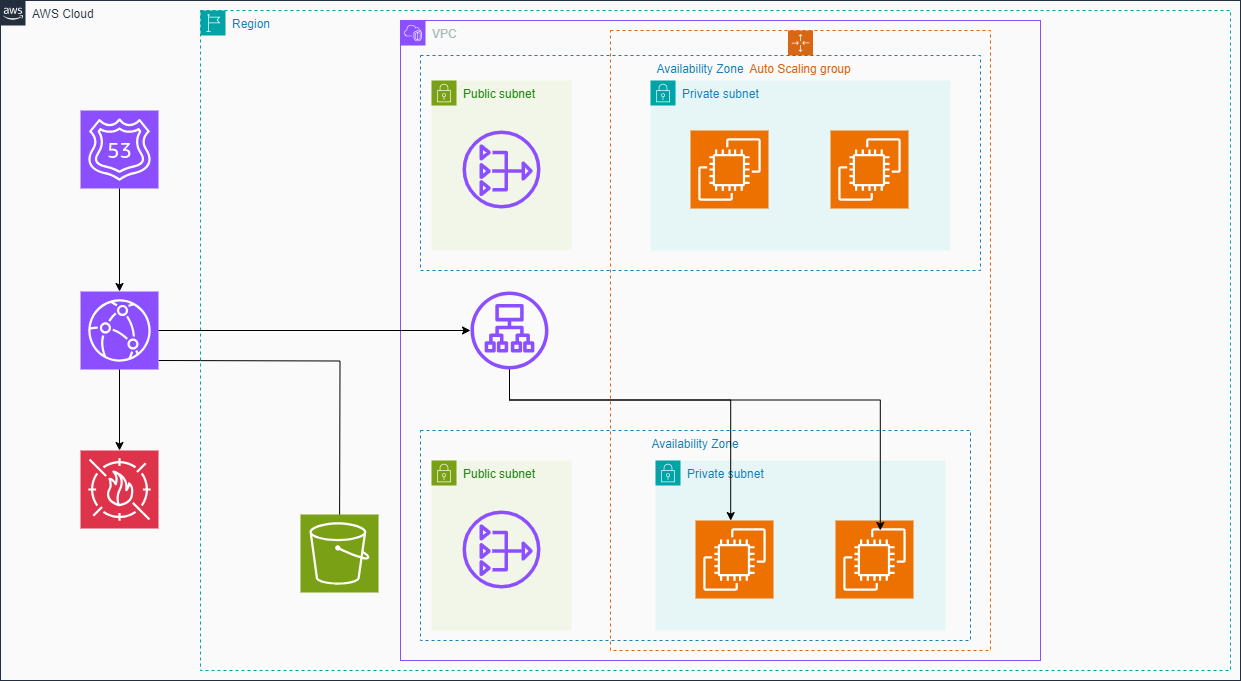

The diagram above was exported from draw.io. Its source (the exported page's mxGraphModel, read from the mxfile embedded in the PNG):
<mxGraphModel dx="1834" dy="746" grid="1" gridSize="10" guides="1" tooltips="1" connect="1" arrows="1" fold="1" page="0" pageScale="1" pageWidth="1169" pageHeight="827" background="#fafafa" math="0" shadow="0">
  <root>
    <mxCell id="0" />
    <mxCell id="1" parent="0" />
    <mxCell id="PNu0VL9VbbYNTa10Eiv8-4" value="AWS Cloud" style="points=[[0,0],[0.25,0],[0.5,0],[0.75,0],[1,0],[1,0.25],[1,0.5],[1,0.75],[1,1],[0.75,1],[0.5,1],[0.25,1],[0,1],[0,0.75],[0,0.5],[0,0.25]];outlineConnect=0;gradientColor=none;html=1;whiteSpace=wrap;fontSize=12;fontStyle=0;container=1;pointerEvents=0;collapsible=0;recursiveResize=0;shape=mxgraph.aws4.group;grIcon=mxgraph.aws4.group_aws_cloud_alt;strokeColor=#232F3E;fillColor=none;verticalAlign=top;align=left;spacingLeft=30;fontColor=#232F3E;dashed=0;" vertex="1" parent="1">
      <mxGeometry x="-160" y="80" width="1240" height="680" as="geometry" />
    </mxCell>
    <mxCell id="PNu0VL9VbbYNTa10Eiv8-5" value="" style="sketch=0;points=[[0,0,0],[0.25,0,0],[0.5,0,0],[0.75,0,0],[1,0,0],[0,1,0],[0.25,1,0],[0.5,1,0],[0.75,1,0],[1,1,0],[0,0.25,0],[0,0.5,0],[0,0.75,0],[1,0.25,0],[1,0.5,0],[1,0.75,0]];outlineConnect=0;fontColor=#232F3E;fillColor=#8C4FFF;strokeColor=#ffffff;dashed=0;verticalLabelPosition=bottom;verticalAlign=top;align=center;html=1;fontSize=12;fontStyle=0;aspect=fixed;shape=mxgraph.aws4.resourceIcon;resIcon=mxgraph.aws4.route_53;" vertex="1" parent="PNu0VL9VbbYNTa10Eiv8-4">
      <mxGeometry x="80" y="110" width="78" height="78" as="geometry" />
    </mxCell>
    <mxCell id="PNu0VL9VbbYNTa10Eiv8-23" style="edgeStyle=orthogonalEdgeStyle;rounded=0;orthogonalLoop=1;jettySize=auto;html=1;" edge="1" parent="PNu0VL9VbbYNTa10Eiv8-4">
      <mxGeometry relative="1" as="geometry">
        <mxPoint x="158" y="360" as="sourcePoint" />
        <mxPoint x="339" y="554" as="targetPoint" />
      </mxGeometry>
    </mxCell>
    <mxCell id="PNu0VL9VbbYNTa10Eiv8-6" value="" style="sketch=0;points=[[0,0,0],[0.25,0,0],[0.5,0,0],[0.75,0,0],[1,0,0],[0,1,0],[0.25,1,0],[0.5,1,0],[0.75,1,0],[1,1,0],[0,0.25,0],[0,0.5,0],[0,0.75,0],[1,0.25,0],[1,0.5,0],[1,0.75,0]];outlineConnect=0;fontColor=#232F3E;fillColor=#8C4FFF;strokeColor=#ffffff;dashed=0;verticalLabelPosition=bottom;verticalAlign=top;align=center;html=1;fontSize=12;fontStyle=0;aspect=fixed;shape=mxgraph.aws4.resourceIcon;resIcon=mxgraph.aws4.cloudfront;" vertex="1" parent="PNu0VL9VbbYNTa10Eiv8-4">
      <mxGeometry x="80" y="291" width="78" height="78" as="geometry" />
    </mxCell>
    <mxCell id="PNu0VL9VbbYNTa10Eiv8-7" value="" style="sketch=0;points=[[0,0,0],[0.25,0,0],[0.5,0,0],[0.75,0,0],[1,0,0],[0,1,0],[0.25,1,0],[0.5,1,0],[0.75,1,0],[1,1,0],[0,0.25,0],[0,0.5,0],[0,0.75,0],[1,0.25,0],[1,0.5,0],[1,0.75,0]];outlineConnect=0;fontColor=#232F3E;fillColor=#DD344C;strokeColor=#ffffff;dashed=0;verticalLabelPosition=bottom;verticalAlign=top;align=center;html=1;fontSize=12;fontStyle=0;aspect=fixed;shape=mxgraph.aws4.resourceIcon;resIcon=mxgraph.aws4.waf;" vertex="1" parent="PNu0VL9VbbYNTa10Eiv8-4">
      <mxGeometry x="80" y="450" width="78" height="78" as="geometry" />
    </mxCell>
    <mxCell id="PNu0VL9VbbYNTa10Eiv8-8" value="Region" style="points=[[0,0],[0.25,0],[0.5,0],[0.75,0],[1,0],[1,0.25],[1,0.5],[1,0.75],[1,1],[0.75,1],[0.5,1],[0.25,1],[0,1],[0,0.75],[0,0.5],[0,0.25]];outlineConnect=0;gradientColor=none;html=1;whiteSpace=wrap;fontSize=12;fontStyle=0;container=1;pointerEvents=0;collapsible=0;recursiveResize=0;shape=mxgraph.aws4.group;grIcon=mxgraph.aws4.group_region;strokeColor=#00A4A6;fillColor=none;verticalAlign=top;align=left;spacingLeft=30;fontColor=#147EBA;dashed=1;" vertex="1" parent="PNu0VL9VbbYNTa10Eiv8-4">
      <mxGeometry x="200" y="10" width="1030" height="660" as="geometry" />
    </mxCell>
    <mxCell id="PNu0VL9VbbYNTa10Eiv8-9" value="" style="sketch=0;points=[[0,0,0],[0.25,0,0],[0.5,0,0],[0.75,0,0],[1,0,0],[0,1,0],[0.25,1,0],[0.5,1,0],[0.75,1,0],[1,1,0],[0,0.25,0],[0,0.5,0],[0,0.75,0],[1,0.25,0],[1,0.5,0],[1,0.75,0]];outlineConnect=0;fontColor=#232F3E;fillColor=#7AA116;strokeColor=#ffffff;dashed=0;verticalLabelPosition=bottom;verticalAlign=top;align=center;html=1;fontSize=12;fontStyle=0;aspect=fixed;shape=mxgraph.aws4.resourceIcon;resIcon=mxgraph.aws4.s3;" vertex="1" parent="PNu0VL9VbbYNTa10Eiv8-8">
      <mxGeometry x="100" y="504" width="78" height="78" as="geometry" />
    </mxCell>
    <mxCell id="PNu0VL9VbbYNTa10Eiv8-10" style="edgeStyle=orthogonalEdgeStyle;rounded=0;orthogonalLoop=1;jettySize=auto;html=1;entryX=0.5;entryY=0;entryDx=0;entryDy=0;entryPerimeter=0;" edge="1" parent="PNu0VL9VbbYNTa10Eiv8-4" source="PNu0VL9VbbYNTa10Eiv8-5" target="PNu0VL9VbbYNTa10Eiv8-6">
      <mxGeometry relative="1" as="geometry" />
    </mxCell>
    <mxCell id="PNu0VL9VbbYNTa10Eiv8-13" style="edgeStyle=orthogonalEdgeStyle;rounded=0;orthogonalLoop=1;jettySize=auto;html=1;entryX=0.5;entryY=0;entryDx=0;entryDy=0;entryPerimeter=0;" edge="1" parent="PNu0VL9VbbYNTa10Eiv8-4" source="PNu0VL9VbbYNTa10Eiv8-6" target="PNu0VL9VbbYNTa10Eiv8-7">
      <mxGeometry relative="1" as="geometry" />
    </mxCell>
    <mxCell id="PNu0VL9VbbYNTa10Eiv8-14" value="VPC" style="points=[[0,0],[0.25,0],[0.5,0],[0.75,0],[1,0],[1,0.25],[1,0.5],[1,0.75],[1,1],[0.75,1],[0.5,1],[0.25,1],[0,1],[0,0.75],[0,0.5],[0,0.25]];outlineConnect=0;gradientColor=none;html=1;whiteSpace=wrap;fontSize=12;fontStyle=0;container=1;pointerEvents=0;collapsible=0;recursiveResize=0;shape=mxgraph.aws4.group;grIcon=mxgraph.aws4.group_vpc2;strokeColor=#8C4FFF;fillColor=none;verticalAlign=top;align=left;spacingLeft=30;fontColor=#AAB7B8;dashed=0;" vertex="1" parent="1">
      <mxGeometry x="240" y="100" width="640" height="640" as="geometry" />
    </mxCell>
    <mxCell id="PNu0VL9VbbYNTa10Eiv8-15" value="" style="sketch=0;outlineConnect=0;fontColor=#232F3E;gradientColor=none;fillColor=#8C4FFF;strokeColor=none;dashed=0;verticalLabelPosition=bottom;verticalAlign=top;align=center;html=1;fontSize=12;fontStyle=0;aspect=fixed;pointerEvents=1;shape=mxgraph.aws4.application_load_balancer;" vertex="1" parent="PNu0VL9VbbYNTa10Eiv8-14">
      <mxGeometry x="70" y="271" width="78" height="78" as="geometry" />
    </mxCell>
    <mxCell id="PNu0VL9VbbYNTa10Eiv8-16" value="Public subnet" style="points=[[0,0],[0.25,0],[0.5,0],[0.75,0],[1,0],[1,0.25],[1,0.5],[1,0.75],[1,1],[0.75,1],[0.5,1],[0.25,1],[0,1],[0,0.75],[0,0.5],[0,0.25]];outlineConnect=0;gradientColor=none;html=1;whiteSpace=wrap;fontSize=12;fontStyle=0;container=1;pointerEvents=0;collapsible=0;recursiveResize=0;shape=mxgraph.aws4.group;grIcon=mxgraph.aws4.group_security_group;grStroke=0;strokeColor=#7AA116;fillColor=#F2F6E8;verticalAlign=top;align=left;spacingLeft=30;fontColor=#248814;dashed=0;" vertex="1" parent="PNu0VL9VbbYNTa10Eiv8-14">
      <mxGeometry x="31" y="60" width="140" height="170" as="geometry" />
    </mxCell>
    <mxCell id="PNu0VL9VbbYNTa10Eiv8-26" value="" style="sketch=0;outlineConnect=0;fontColor=#232F3E;gradientColor=none;fillColor=#8C4FFF;strokeColor=none;dashed=0;verticalLabelPosition=bottom;verticalAlign=top;align=center;html=1;fontSize=12;fontStyle=0;aspect=fixed;pointerEvents=1;shape=mxgraph.aws4.nat_gateway;" vertex="1" parent="PNu0VL9VbbYNTa10Eiv8-16">
      <mxGeometry x="31" y="50" width="78" height="78" as="geometry" />
    </mxCell>
    <mxCell id="PNu0VL9VbbYNTa10Eiv8-21" value="Public subnet" style="points=[[0,0],[0.25,0],[0.5,0],[0.75,0],[1,0],[1,0.25],[1,0.5],[1,0.75],[1,1],[0.75,1],[0.5,1],[0.25,1],[0,1],[0,0.75],[0,0.5],[0,0.25]];outlineConnect=0;gradientColor=none;html=1;whiteSpace=wrap;fontSize=12;fontStyle=0;container=1;pointerEvents=0;collapsible=0;recursiveResize=0;shape=mxgraph.aws4.group;grIcon=mxgraph.aws4.group_security_group;grStroke=0;strokeColor=#7AA116;fillColor=#F2F6E8;verticalAlign=top;align=left;spacingLeft=30;fontColor=#248814;dashed=0;" vertex="1" parent="PNu0VL9VbbYNTa10Eiv8-14">
      <mxGeometry x="31" y="440" width="140" height="170" as="geometry" />
    </mxCell>
    <mxCell id="PNu0VL9VbbYNTa10Eiv8-27" value="" style="sketch=0;outlineConnect=0;fontColor=#232F3E;gradientColor=none;fillColor=#8C4FFF;strokeColor=none;dashed=0;verticalLabelPosition=bottom;verticalAlign=top;align=center;html=1;fontSize=12;fontStyle=0;aspect=fixed;pointerEvents=1;shape=mxgraph.aws4.nat_gateway;" vertex="1" parent="PNu0VL9VbbYNTa10Eiv8-21">
      <mxGeometry x="31" y="50" width="78" height="78" as="geometry" />
    </mxCell>
    <mxCell id="PNu0VL9VbbYNTa10Eiv8-33" value="Auto Scaling group" style="points=[[0,0],[0.25,0],[0.5,0],[0.75,0],[1,0],[1,0.25],[1,0.5],[1,0.75],[1,1],[0.75,1],[0.5,1],[0.25,1],[0,1],[0,0.75],[0,0.5],[0,0.25]];outlineConnect=0;gradientColor=none;html=1;whiteSpace=wrap;fontSize=12;fontStyle=0;container=1;pointerEvents=0;collapsible=0;recursiveResize=0;shape=mxgraph.aws4.groupCenter;grIcon=mxgraph.aws4.group_auto_scaling_group;grStroke=1;strokeColor=#D86613;fillColor=none;verticalAlign=top;align=center;fontColor=#D86613;dashed=1;spacingTop=25;" vertex="1" parent="PNu0VL9VbbYNTa10Eiv8-14">
      <mxGeometry x="210" y="10" width="380" height="620" as="geometry" />
    </mxCell>
    <mxCell id="PNu0VL9VbbYNTa10Eiv8-25" value="Private subnet" style="points=[[0,0],[0.25,0],[0.5,0],[0.75,0],[1,0],[1,0.25],[1,0.5],[1,0.75],[1,1],[0.75,1],[0.5,1],[0.25,1],[0,1],[0,0.75],[0,0.5],[0,0.25]];outlineConnect=0;gradientColor=none;html=1;whiteSpace=wrap;fontSize=12;fontStyle=0;container=1;pointerEvents=0;collapsible=0;recursiveResize=0;shape=mxgraph.aws4.group;grIcon=mxgraph.aws4.group_security_group;grStroke=0;strokeColor=#00A4A6;fillColor=#E6F6F7;verticalAlign=top;align=left;spacingLeft=30;fontColor=#147EBA;dashed=0;" vertex="1" parent="PNu0VL9VbbYNTa10Eiv8-33">
      <mxGeometry x="45" y="430" width="290" height="170" as="geometry" />
    </mxCell>
    <mxCell id="PNu0VL9VbbYNTa10Eiv8-29" value="" style="sketch=0;points=[[0,0,0],[0.25,0,0],[0.5,0,0],[0.75,0,0],[1,0,0],[0,1,0],[0.25,1,0],[0.5,1,0],[0.75,1,0],[1,1,0],[0,0.25,0],[0,0.5,0],[0,0.75,0],[1,0.25,0],[1,0.5,0],[1,0.75,0]];outlineConnect=0;fontColor=#232F3E;fillColor=#ED7100;strokeColor=#ffffff;dashed=0;verticalLabelPosition=bottom;verticalAlign=top;align=center;html=1;fontSize=12;fontStyle=0;aspect=fixed;shape=mxgraph.aws4.resourceIcon;resIcon=mxgraph.aws4.ec2;" vertex="1" parent="PNu0VL9VbbYNTa10Eiv8-25">
      <mxGeometry x="40" y="60" width="78" height="78" as="geometry" />
    </mxCell>
    <mxCell id="PNu0VL9VbbYNTa10Eiv8-28" value="" style="sketch=0;points=[[0,0,0],[0.25,0,0],[0.5,0,0],[0.75,0,0],[1,0,0],[0,1,0],[0.25,1,0],[0.5,1,0],[0.75,1,0],[1,1,0],[0,0.25,0],[0,0.5,0],[0,0.75,0],[1,0.25,0],[1,0.5,0],[1,0.75,0]];outlineConnect=0;fontColor=#232F3E;fillColor=#ED7100;strokeColor=#ffffff;dashed=0;verticalLabelPosition=bottom;verticalAlign=top;align=center;html=1;fontSize=12;fontStyle=0;aspect=fixed;shape=mxgraph.aws4.resourceIcon;resIcon=mxgraph.aws4.ec2;" vertex="1" parent="PNu0VL9VbbYNTa10Eiv8-25">
      <mxGeometry x="180" y="60" width="78" height="78" as="geometry" />
    </mxCell>
    <mxCell id="PNu0VL9VbbYNTa10Eiv8-20" value="Private subnet" style="points=[[0,0],[0.25,0],[0.5,0],[0.75,0],[1,0],[1,0.25],[1,0.5],[1,0.75],[1,1],[0.75,1],[0.5,1],[0.25,1],[0,1],[0,0.75],[0,0.5],[0,0.25]];outlineConnect=0;gradientColor=none;html=1;whiteSpace=wrap;fontSize=12;fontStyle=0;container=1;pointerEvents=0;collapsible=0;recursiveResize=0;shape=mxgraph.aws4.group;grIcon=mxgraph.aws4.group_security_group;grStroke=0;strokeColor=#00A4A6;fillColor=#E6F6F7;verticalAlign=top;align=left;spacingLeft=30;fontColor=#147EBA;dashed=0;" vertex="1" parent="PNu0VL9VbbYNTa10Eiv8-33">
      <mxGeometry x="40" y="50" width="300" height="170" as="geometry" />
    </mxCell>
    <mxCell id="PNu0VL9VbbYNTa10Eiv8-31" value="" style="sketch=0;points=[[0,0,0],[0.25,0,0],[0.5,0,0],[0.75,0,0],[1,0,0],[0,1,0],[0.25,1,0],[0.5,1,0],[0.75,1,0],[1,1,0],[0,0.25,0],[0,0.5,0],[0,0.75,0],[1,0.25,0],[1,0.5,0],[1,0.75,0]];outlineConnect=0;fontColor=#232F3E;fillColor=#ED7100;strokeColor=#ffffff;dashed=0;verticalLabelPosition=bottom;verticalAlign=top;align=center;html=1;fontSize=12;fontStyle=0;aspect=fixed;shape=mxgraph.aws4.resourceIcon;resIcon=mxgraph.aws4.ec2;" vertex="1" parent="PNu0VL9VbbYNTa10Eiv8-20">
      <mxGeometry x="40" y="50" width="78" height="78" as="geometry" />
    </mxCell>
    <mxCell id="PNu0VL9VbbYNTa10Eiv8-30" value="" style="sketch=0;points=[[0,0,0],[0.25,0,0],[0.5,0,0],[0.75,0,0],[1,0,0],[0,1,0],[0.25,1,0],[0.5,1,0],[0.75,1,0],[1,1,0],[0,0.25,0],[0,0.5,0],[0,0.75,0],[1,0.25,0],[1,0.5,0],[1,0.75,0]];outlineConnect=0;fontColor=#232F3E;fillColor=#ED7100;strokeColor=#ffffff;dashed=0;verticalLabelPosition=bottom;verticalAlign=top;align=center;html=1;fontSize=12;fontStyle=0;aspect=fixed;shape=mxgraph.aws4.resourceIcon;resIcon=mxgraph.aws4.ec2;" vertex="1" parent="PNu0VL9VbbYNTa10Eiv8-20">
      <mxGeometry x="180" y="50" width="78" height="78" as="geometry" />
    </mxCell>
    <mxCell id="PNu0VL9VbbYNTa10Eiv8-34" value="Availability Zone" style="fillColor=none;strokeColor=#147EBA;dashed=1;verticalAlign=top;fontStyle=0;fontColor=#147EBA;whiteSpace=wrap;html=1;" vertex="1" parent="PNu0VL9VbbYNTa10Eiv8-14">
      <mxGeometry x="20" y="35" width="560" height="215" as="geometry" />
    </mxCell>
    <mxCell id="PNu0VL9VbbYNTa10Eiv8-35" value="Availability Zone" style="fillColor=none;strokeColor=#147EBA;dashed=1;verticalAlign=top;fontStyle=0;fontColor=#147EBA;whiteSpace=wrap;html=1;" vertex="1" parent="PNu0VL9VbbYNTa10Eiv8-14">
      <mxGeometry x="20" y="410" width="550" height="210" as="geometry" />
    </mxCell>
    <mxCell id="PNu0VL9VbbYNTa10Eiv8-37" style="edgeStyle=orthogonalEdgeStyle;rounded=0;orthogonalLoop=1;jettySize=auto;html=1;entryX=0.564;entryY=0.429;entryDx=0;entryDy=0;entryPerimeter=0;" edge="1" parent="PNu0VL9VbbYNTa10Eiv8-14" source="PNu0VL9VbbYNTa10Eiv8-15" target="PNu0VL9VbbYNTa10Eiv8-35">
      <mxGeometry relative="1" as="geometry" />
    </mxCell>
    <mxCell id="PNu0VL9VbbYNTa10Eiv8-38" style="edgeStyle=orthogonalEdgeStyle;rounded=0;orthogonalLoop=1;jettySize=auto;html=1;entryX=0.836;entryY=0.476;entryDx=0;entryDy=0;entryPerimeter=0;" edge="1" parent="PNu0VL9VbbYNTa10Eiv8-14" source="PNu0VL9VbbYNTa10Eiv8-15" target="PNu0VL9VbbYNTa10Eiv8-35">
      <mxGeometry relative="1" as="geometry" />
    </mxCell>
    <mxCell id="PNu0VL9VbbYNTa10Eiv8-24" style="edgeStyle=orthogonalEdgeStyle;rounded=0;orthogonalLoop=1;jettySize=auto;html=1;" edge="1" parent="1" source="PNu0VL9VbbYNTa10Eiv8-6" target="PNu0VL9VbbYNTa10Eiv8-15">
      <mxGeometry relative="1" as="geometry" />
    </mxCell>
  </root>
</mxGraphModel>